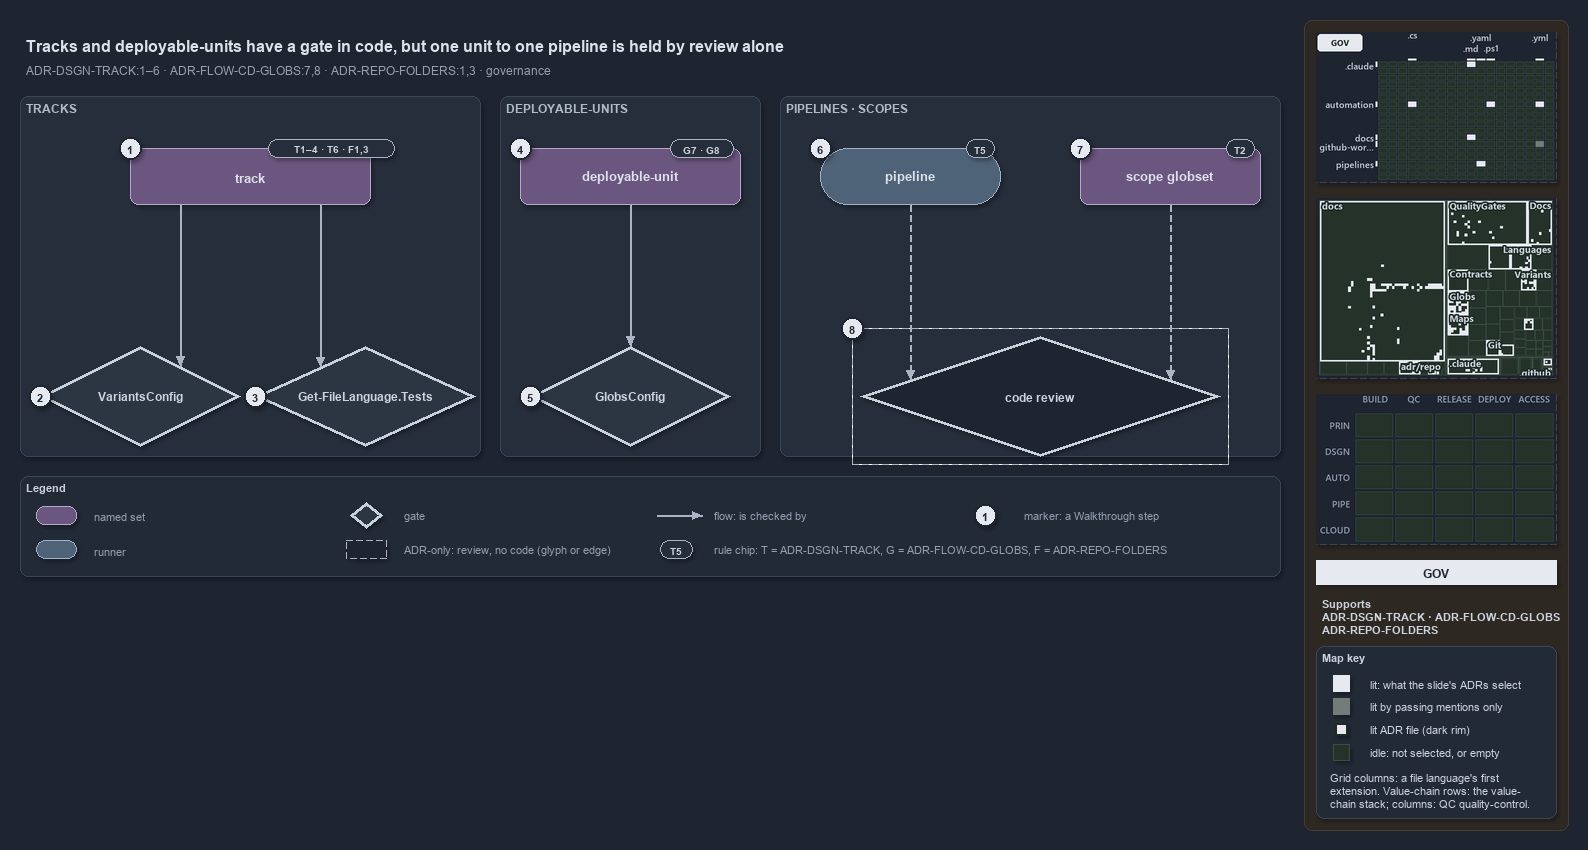

The diagram above was exported from draw.io. Its source (the exported page's mxGraphModel, read from the mxfile embedded in the PNG):
<mxGraphModel dx="1024" dy="768" grid="0" gridSize="10" guides="1" tooltips="1" connect="1" arrows="1" fold="1" page="1" pageScale="1" pageWidth="1572" pageHeight="600" background="#1E2430" math="0" shadow="1">
  <root>
    <mxCell id="0" />
    <mxCell id="1" parent="0" />
    <mxCell id="sidebar-bg" value="" style="rounded=1;arcSize=2;html=1;fillColor=#2E2823;strokeColor=#453C33;shadow=0;" vertex="1" parent="1">
      <mxGeometry x="1304" y="4" width="264" height="810" as="geometry" />
    </mxCell>
    <mxCell id="title" value="Tracks and deployable-units have a gate in code, but one unit to one pipeline is held by review alone" style="text;html=1;align=left;verticalAlign=middle;fontSize=16;fontStyle=1;fontColor=#DDE2E9;" vertex="1" parent="1">
      <mxGeometry x="20" y="14" width="1260" height="30" as="geometry" />
    </mxCell>
    <mxCell id="subtitle" value="ADR-DSGN-TRACK:1–6 · ADR-FLOW-CD-GLOBS:7,8 · ADR-REPO-FOLDERS:1,3 · governance" style="text;html=1;align=left;verticalAlign=middle;fontSize=12;fontColor=#949FAE;" vertex="1" parent="1">
      <mxGeometry x="20" y="44" width="1240" height="20" as="geometry" />
    </mxCell>
    <mxCell id="band-tracks" value="TRACKS" style="rounded=1;html=1;arcSize=3;fillColor=#262E3B;strokeColor=#3A4555;verticalAlign=top;align=left;spacingLeft=8;fontStyle=1;fontSize=12;fontColor=#B0BAC7;" vertex="1" parent="1">
      <mxGeometry x="20" y="80" width="460" height="360" as="geometry" />
    </mxCell>
    <mxCell id="band-units" value="DEPLOYABLE-UNITS" style="rounded=1;html=1;arcSize=3;fillColor=#262E3B;strokeColor=#3A4555;verticalAlign=top;align=left;spacingLeft=8;fontStyle=1;fontSize=12;fontColor=#B0BAC7;" vertex="1" parent="1">
      <mxGeometry x="500" y="80" width="260" height="360" as="geometry" />
    </mxCell>
    <mxCell id="band-pipelines" value="PIPELINES · SCOPES" style="rounded=1;html=1;arcSize=3;fillColor=#262E3B;strokeColor=#3A4555;verticalAlign=top;align=left;spacingLeft=8;fontStyle=1;fontSize=12;fontColor=#B0BAC7;" vertex="1" parent="1">
      <mxGeometry x="780" y="80" width="500" height="360" as="geometry" />
    </mxCell>
    <mxCell id="s-track" value="&lt;b&gt;track&lt;/b&gt;" style="rounded=1;whiteSpace=wrap;html=1;arcSize=20;fillColor=#6A567E;strokeColor=#B9A6CC;fontSize=13;fontColor=#DDE2E9;" vertex="1" parent="1">
      <mxGeometry x="130" y="132" width="240" height="56" as="geometry" />
    </mxCell>
    <mxCell id="chip-track" value="T1–4 · T6 · F1,3" style="rounded=1;arcSize=50;whiteSpace=wrap;html=1;fillColor=#262E3B;strokeColor=#AAB4C3;fontColor=#CDD3DC;fontStyle=1;fontSize=10.5;" vertex="1" parent="1">
      <mxGeometry x="268" y="123" width="126" height="18" as="geometry" />
    </mxCell>
    <mxCell id="g-variants" value="&lt;b&gt;VariantsConfig&lt;/b&gt;" style="rhombus;whiteSpace=wrap;html=1;fillColor=#2C3542;strokeColor=#C7D0DB;strokeWidth=3;fontSize=12;fontColor=#CDD3DC;" vertex="1" parent="1">
      <mxGeometry x="40" y="330" width="200" height="100" as="geometry" />
    </mxCell>
    <mxCell id="g-languages" value="&lt;b&gt;Get-FileLanguage.Tests&lt;/b&gt;" style="rhombus;whiteSpace=wrap;html=1;fillColor=#2C3542;strokeColor=#C7D0DB;strokeWidth=3;fontSize=12;fontColor=#CDD3DC;" vertex="1" parent="1">
      <mxGeometry x="255" y="330" width="220" height="100" as="geometry" />
    </mxCell>
    <mxCell id="s-unit" value="&lt;b&gt;deployable-unit&lt;/b&gt;" style="rounded=1;whiteSpace=wrap;html=1;arcSize=20;fillColor=#6A567E;strokeColor=#B9A6CC;fontSize=13;fontColor=#DDE2E9;" vertex="1" parent="1">
      <mxGeometry x="520" y="132" width="220" height="56" as="geometry" />
    </mxCell>
    <mxCell id="chip-unit" value="G7 · G8" style="rounded=1;arcSize=50;whiteSpace=wrap;html=1;fillColor=#262E3B;strokeColor=#AAB4C3;fontColor=#CDD3DC;fontStyle=1;fontSize=10.5;" vertex="1" parent="1">
      <mxGeometry x="670" y="123" width="63" height="18" as="geometry" />
    </mxCell>
    <mxCell id="g-globsconfig" value="&lt;b&gt;GlobsConfig&lt;/b&gt;" style="rhombus;whiteSpace=wrap;html=1;fillColor=#2C3542;strokeColor=#C7D0DB;strokeWidth=3;fontSize=12;fontColor=#CDD3DC;" vertex="1" parent="1">
      <mxGeometry x="530" y="330" width="200" height="100" as="geometry" />
    </mxCell>
    <mxCell id="r-pipeline" value="&lt;b&gt;pipeline&lt;/b&gt;" style="rounded=1;arcSize=50;whiteSpace=wrap;html=1;fillColor=#4E6378;strokeColor=#9FB3C8;fontSize=13;fontColor=#DDE2E9;" vertex="1" parent="1">
      <mxGeometry x="820" y="132" width="180" height="56" as="geometry" />
    </mxCell>
    <mxCell id="chip-pipeline" value="T5" style="rounded=1;arcSize=50;whiteSpace=wrap;html=1;fillColor=#262E3B;strokeColor=#AAB4C3;fontColor=#CDD3DC;fontStyle=1;fontSize=10.5;" vertex="1" parent="1">
      <mxGeometry x="966" y="123" width="28" height="18" as="geometry" />
    </mxCell>
    <mxCell id="s-scope" value="&lt;b&gt;scope globset&lt;/b&gt;" style="rounded=1;whiteSpace=wrap;html=1;arcSize=20;fillColor=#6A567E;strokeColor=#B9A6CC;fontSize=13;fontColor=#DDE2E9;" vertex="1" parent="1">
      <mxGeometry x="1080" y="132" width="180" height="56" as="geometry" />
    </mxCell>
    <mxCell id="chip-scope" value="T2" style="rounded=1;arcSize=50;whiteSpace=wrap;html=1;fillColor=#262E3B;strokeColor=#AAB4C3;fontColor=#CDD3DC;fontStyle=1;fontSize=10.5;" vertex="1" parent="1">
      <mxGeometry x="1226" y="123" width="28" height="18" as="geometry" />
    </mxCell>
    <mxCell id="g-review" value="&lt;b&gt;code review&lt;/b&gt;" style="rhombus;whiteSpace=wrap;html=1;fillColor=#1E2430;strokeColor=#C7D0DB;strokeWidth=3;dashed=1;fontSize=12;fontColor=#CDD3DC;" vertex="1" parent="1">
      <mxGeometry x="860" y="320" width="360" height="120" as="geometry" />
    </mxCell>
    <mxCell id="g-review-frame" value="" style="rounded=0;html=1;fillColor=none;strokeColor=#AAB4C3;dashed=1;" vertex="1" parent="1">
      <mxGeometry x="852" y="312" width="376" height="136" as="geometry" />
    </mxCell>
    <mxCell id="p-edge-track-variants-a" value="" style="text;html=1;strokeColor=none;fillColor=none;" vertex="1" parent="1">
      <mxGeometry x="180" y="188" width="1" height="1" as="geometry" />
    </mxCell>
    <mxCell id="p-edge-track-variants-b" value="" style="text;html=1;strokeColor=none;fillColor=none;" vertex="1" parent="1">
      <mxGeometry x="180" y="350.0" width="1" height="1" as="geometry" />
    </mxCell>
    <mxCell id="edge-track-variants" value="" style="edgeStyle=orthogonalEdgeStyle;rounded=1;html=1;fontSize=11;endArrow=block;strokeColor=#AAB4C3;fontColor=#CDD3DC;shadow=0;" edge="1" parent="1" source="p-edge-track-variants-a" target="p-edge-track-variants-b">
      <mxGeometry relative="1" as="geometry" />
    </mxCell>
    <mxCell id="p-edge-track-languages-a" value="" style="text;html=1;strokeColor=none;fillColor=none;" vertex="1" parent="1">
      <mxGeometry x="320" y="188" width="1" height="1" as="geometry" />
    </mxCell>
    <mxCell id="p-edge-track-languages-b" value="" style="text;html=1;strokeColor=none;fillColor=none;" vertex="1" parent="1">
      <mxGeometry x="320" y="350.5" width="1" height="1" as="geometry" />
    </mxCell>
    <mxCell id="edge-track-languages" value="" style="edgeStyle=orthogonalEdgeStyle;rounded=1;html=1;fontSize=11;endArrow=block;strokeColor=#AAB4C3;fontColor=#CDD3DC;shadow=0;" edge="1" parent="1" source="p-edge-track-languages-a" target="p-edge-track-languages-b">
      <mxGeometry relative="1" as="geometry" />
    </mxCell>
    <mxCell id="p-edge-unit-globsconfig-a" value="" style="text;html=1;strokeColor=none;fillColor=none;" vertex="1" parent="1">
      <mxGeometry x="630" y="188" width="1" height="1" as="geometry" />
    </mxCell>
    <mxCell id="p-edge-unit-globsconfig-b" value="" style="text;html=1;strokeColor=none;fillColor=none;" vertex="1" parent="1">
      <mxGeometry x="630" y="330" width="1" height="1" as="geometry" />
    </mxCell>
    <mxCell id="edge-unit-globsconfig" value="" style="edgeStyle=orthogonalEdgeStyle;rounded=1;html=1;fontSize=11;endArrow=block;strokeColor=#AAB4C3;fontColor=#CDD3DC;shadow=0;" edge="1" parent="1" source="p-edge-unit-globsconfig-a" target="p-edge-unit-globsconfig-b">
      <mxGeometry relative="1" as="geometry" />
    </mxCell>
    <mxCell id="p-edge-pipeline-review-a" value="" style="text;html=1;strokeColor=none;fillColor=none;" vertex="1" parent="1">
      <mxGeometry x="910" y="188" width="1" height="1" as="geometry" />
    </mxCell>
    <mxCell id="p-edge-pipeline-review-b" value="" style="text;html=1;strokeColor=none;fillColor=none;" vertex="1" parent="1">
      <mxGeometry x="910" y="363.3" width="1" height="1" as="geometry" />
    </mxCell>
    <mxCell id="edge-pipeline-review" value="" style="edgeStyle=orthogonalEdgeStyle;rounded=1;html=1;fontSize=11;endArrow=block;strokeColor=#AAB4C3;dashed=1;fontColor=#CDD3DC;shadow=0;" edge="1" parent="1" source="p-edge-pipeline-review-a" target="p-edge-pipeline-review-b">
      <mxGeometry relative="1" as="geometry" />
    </mxCell>
    <mxCell id="p-edge-scope-review-a" value="" style="text;html=1;strokeColor=none;fillColor=none;" vertex="1" parent="1">
      <mxGeometry x="1170" y="188" width="1" height="1" as="geometry" />
    </mxCell>
    <mxCell id="p-edge-scope-review-b" value="" style="text;html=1;strokeColor=none;fillColor=none;" vertex="1" parent="1">
      <mxGeometry x="1170" y="363.3" width="1" height="1" as="geometry" />
    </mxCell>
    <mxCell id="edge-scope-review" value="" style="edgeStyle=orthogonalEdgeStyle;rounded=1;html=1;fontSize=11;endArrow=block;strokeColor=#AAB4C3;dashed=1;fontColor=#CDD3DC;shadow=0;" edge="1" parent="1" source="p-edge-scope-review-a" target="p-edge-scope-review-b">
      <mxGeometry relative="1" as="geometry" />
    </mxCell>
    <mxCell id="mark-1" value="1" style="ellipse;html=1;fillColor=#E6EAF0;strokeColor=#1E2430;strokeWidth=2;fontColor=#1E2430;fontStyle=1;fontSize=11;" vertex="1" parent="1">
      <mxGeometry x="119" y="121" width="22" height="22" as="geometry" />
    </mxCell>
    <mxCell id="mark-2" value="2" style="ellipse;html=1;fillColor=#E6EAF0;strokeColor=#1E2430;strokeWidth=2;fontColor=#1E2430;fontStyle=1;fontSize=11;" vertex="1" parent="1">
      <mxGeometry x="29" y="369" width="22" height="22" as="geometry" />
    </mxCell>
    <mxCell id="mark-3" value="3" style="ellipse;html=1;fillColor=#E6EAF0;strokeColor=#1E2430;strokeWidth=2;fontColor=#1E2430;fontStyle=1;fontSize=11;" vertex="1" parent="1">
      <mxGeometry x="244" y="369" width="22" height="22" as="geometry" />
    </mxCell>
    <mxCell id="mark-4" value="4" style="ellipse;html=1;fillColor=#E6EAF0;strokeColor=#1E2430;strokeWidth=2;fontColor=#1E2430;fontStyle=1;fontSize=11;" vertex="1" parent="1">
      <mxGeometry x="509" y="121" width="22" height="22" as="geometry" />
    </mxCell>
    <mxCell id="mark-5" value="5" style="ellipse;html=1;fillColor=#E6EAF0;strokeColor=#1E2430;strokeWidth=2;fontColor=#1E2430;fontStyle=1;fontSize=11;" vertex="1" parent="1">
      <mxGeometry x="519" y="369" width="22" height="22" as="geometry" />
    </mxCell>
    <mxCell id="mark-6" value="6" style="ellipse;html=1;fillColor=#E6EAF0;strokeColor=#1E2430;strokeWidth=2;fontColor=#1E2430;fontStyle=1;fontSize=11;" vertex="1" parent="1">
      <mxGeometry x="809" y="121" width="22" height="22" as="geometry" />
    </mxCell>
    <mxCell id="mark-7" value="7" style="ellipse;html=1;fillColor=#E6EAF0;strokeColor=#1E2430;strokeWidth=2;fontColor=#1E2430;fontStyle=1;fontSize=11;" vertex="1" parent="1">
      <mxGeometry x="1069" y="121" width="22" height="22" as="geometry" />
    </mxCell>
    <mxCell id="mark-8" value="8" style="ellipse;html=1;fillColor=#E6EAF0;strokeColor=#1E2430;strokeWidth=2;fontColor=#1E2430;fontStyle=1;fontSize=11;" vertex="1" parent="1">
      <mxGeometry x="841" y="301" width="22" height="22" as="geometry" />
    </mxCell>
    <mxCell id="legend" value="&lt;b&gt;Legend&lt;/b&gt;" style="rounded=1;whiteSpace=wrap;html=1;arcSize=6;fillColor=#222A36;strokeColor=#3A4555;align=left;verticalAlign=top;spacing=8;fontSize=11;fontColor=#CDD3DC;" vertex="1" parent="1">
      <mxGeometry x="20" y="460" width="1260" height="100" as="geometry" />
    </mxCell>
    <mxCell id="legend-1" value="" style="rounded=1;whiteSpace=wrap;html=1;arcSize=20;fillColor=#6A567E;strokeColor=#B9A6CC;fontColor=#DDE2E9;" vertex="1" parent="1">
      <mxGeometry x="36" y="490" width="40" height="18" as="geometry" />
    </mxCell>
    <mxCell id="legend-1-text" value="named set" style="text;html=1;align=left;verticalAlign=middle;fontSize=11;fontColor=#949FAE;" vertex="1" parent="1">
      <mxGeometry x="88" y="489" width="250" height="20" as="geometry" />
    </mxCell>
    <mxCell id="legend-2" value="" style="rounded=1;arcSize=50;whiteSpace=wrap;html=1;fillColor=#4E6378;strokeColor=#9FB3C8;fontColor=#DDE2E9;" vertex="1" parent="1">
      <mxGeometry x="36" y="524" width="40" height="18" as="geometry" />
    </mxCell>
    <mxCell id="legend-2-text" value="runner" style="text;html=1;align=left;verticalAlign=middle;fontSize=11;fontColor=#949FAE;" vertex="1" parent="1">
      <mxGeometry x="88" y="523" width="250" height="20" as="geometry" />
    </mxCell>
    <mxCell id="legend-3" value="" style="rhombus;whiteSpace=wrap;html=1;fillColor=#2C3542;strokeColor=#C7D0DB;strokeWidth=3;fontColor=#CDD3DC;" vertex="1" parent="1">
      <mxGeometry x="350" y="486" width="32" height="26" as="geometry" />
    </mxCell>
    <mxCell id="legend-3-text" value="gate" style="text;html=1;align=left;verticalAlign=middle;fontSize=11;fontColor=#949FAE;" vertex="1" parent="1">
      <mxGeometry x="398" y="489" width="250" height="20" as="geometry" />
    </mxCell>
    <mxCell id="legend-4" value="" style="rounded=1;whiteSpace=wrap;html=1;arcSize=20;fillColor=#1E2430;strokeColor=#AAB4C3;dashed=1;" vertex="1" parent="1">
      <mxGeometry x="346" y="524" width="40" height="18" as="geometry" />
    </mxCell>
    <mxCell id="legend-4-text" value="ADR-only: review, no code (glyph or edge)" style="text;html=1;align=left;verticalAlign=middle;fontSize=11;fontColor=#949FAE;" vertex="1" parent="1">
      <mxGeometry x="398" y="523" width="250" height="20" as="geometry" />
    </mxCell>
    <mxCell id="p-legend-5-a" value="" style="text;html=1;strokeColor=none;fillColor=none;" vertex="1" parent="1">
      <mxGeometry x="656" y="499" width="1" height="1" as="geometry" />
    </mxCell>
    <mxCell id="p-legend-5-b" value="" style="text;html=1;strokeColor=none;fillColor=none;" vertex="1" parent="1">
      <mxGeometry x="702" y="499" width="1" height="1" as="geometry" />
    </mxCell>
    <mxCell id="legend-5" value="" style="edgeStyle=orthogonalEdgeStyle;rounded=1;html=1;fontSize=11;endArrow=block;strokeColor=#AAB4C3;fontColor=#CDD3DC;shadow=0;" edge="1" parent="1" source="p-legend-5-a" target="p-legend-5-b">
      <mxGeometry relative="1" as="geometry" />
    </mxCell>
    <mxCell id="legend-5-text" value="flow: is checked by" style="text;html=1;align=left;verticalAlign=middle;fontSize=11;fontColor=#949FAE;" vertex="1" parent="1">
      <mxGeometry x="708" y="489" width="250" height="20" as="geometry" />
    </mxCell>
    <mxCell id="legend-6" value="T5" style="rounded=1;arcSize=50;whiteSpace=wrap;html=1;fillColor=#262E3B;strokeColor=#AAB4C3;fontColor=#CDD3DC;fontStyle=1;fontSize=10.5;" vertex="1" parent="1">
      <mxGeometry x="660" y="524" width="32" height="18" as="geometry" />
    </mxCell>
    <mxCell id="legend-6-text" value="rule chip: T = ADR-DSGN-TRACK, G = ADR-FLOW-CD-GLOBS, F = ADR-REPO-FOLDERS" style="text;html=1;align=left;verticalAlign=middle;fontSize=11;fontColor=#949FAE;" vertex="1" parent="1">
      <mxGeometry x="708" y="523" width="250" height="20" as="geometry" />
    </mxCell>
    <mxCell id="legend-7" value="1" style="ellipse;html=1;fillColor=#E6EAF0;strokeColor=#1E2430;strokeWidth=2;fontColor=#1E2430;fontStyle=1;fontSize=11;" vertex="1" parent="1">
      <mxGeometry x="974" y="488" width="22" height="22" as="geometry" />
    </mxCell>
    <mxCell id="legend-7-text" value="marker: a Walkthrough step" style="text;html=1;align=left;verticalAlign=middle;fontSize=11;fontColor=#949FAE;" vertex="1" parent="1">
      <mxGeometry x="1018" y="489" width="230" height="20" as="geometry" />
    </mxCell>
    <mxCell id="minimap-grid" value="" style="shape=image;html=1;imageAspect=0;aspect=fixed;verticalLabelPosition=bottom;strokeColor=#3A4555;dashed=1;fillColor=#222A36;image=data:image/png,(base64 omitted: 14512 chars);" vertex="1" parent="1">
      <mxGeometry x="1316" y="16" width="240" height="150" as="geometry" />
    </mxCell>
    <mxCell id="minimap-tree" value="" style="shape=image;html=1;imageAspect=0;aspect=fixed;verticalLabelPosition=bottom;strokeColor=#3A4555;dashed=1;fillColor=#222A36;image=data:image/png,(base64 omitted: 29480 chars);" vertex="1" parent="1">
      <mxGeometry x="1316" y="182" width="240" height="180" as="geometry" />
    </mxCell>
    <mxCell id="minimap-chain" value="" style="shape=image;html=1;imageAspect=0;aspect=fixed;verticalLabelPosition=bottom;strokeColor=#3A4555;dashed=1;fillColor=#222A36;image=data:image/png,(base64 omitted: 11912 chars);" vertex="1" parent="1">
      <mxGeometry x="1316" y="378" width="240" height="150" as="geometry" />
    </mxCell>
    <mxCell id="lens-badge" value="GOV" style="rounded=0;whiteSpace=wrap;html=1;align=center;verticalAlign=middle;fontSize=12;fontStyle=1;fontColor=#1E2430;fillColor=#E6EAF0;strokeColor=none;" vertex="1" parent="1">
      <mxGeometry x="1316" y="544" width="240" height="24" as="geometry" />
    </mxCell>
    <mxCell id="supports" value="&lt;b&gt;Supports&lt;/b&gt;&lt;br&gt;ADR-DSGN-TRACK · ADR-FLOW-CD-GLOBS&lt;br&gt;ADR-REPO-FOLDERS" style="text;html=1;whiteSpace=wrap;align=left;verticalAlign=top;fontSize=11;fontColor=#CDD3DC;" vertex="1" parent="1">
      <mxGeometry x="1316" y="576" width="240" height="46" as="geometry" />
    </mxCell>
    <mxCell id="mapkey" value="&lt;b&gt;Map key&lt;/b&gt;" style="rounded=1;arcSize=6;whiteSpace=wrap;html=1;align=left;verticalAlign=top;fontSize=11;fontColor=#CDD3DC;fillColor=#222A36;strokeColor=#3A4555;spacingLeft=8;spacingTop=2;" vertex="1" parent="1">
      <mxGeometry x="1316" y="630" width="240" height="172" as="geometry" />
    </mxCell>
    <mxCell id="mapkey-lit" value="" style="rounded=0;html=1;fillColor=#E6EAF0;strokeColor=#E6EAF0;" vertex="1" parent="1">
      <mxGeometry x="1333.0" y="659.0" width="16" height="16" as="geometry" />
    </mxCell>
    <mxCell id="mapkey-lit-text" value="lit: what the slide's ADRs select" style="text;html=1;align=left;verticalAlign=middle;fontSize=11;fontColor=#CDD3DC;" vertex="1" parent="1">
      <mxGeometry x="1364" y="657" width="184" height="20" as="geometry" />
    </mxCell>
    <mxCell id="mapkey-touched" value="" style="rounded=0;html=1;fillColor=#727C79;strokeColor=#727C79;" vertex="1" parent="1">
      <mxGeometry x="1333.0" y="682.0" width="16" height="16" as="geometry" />
    </mxCell>
    <mxCell id="mapkey-touched-text" value="lit by passing mentions only" style="text;html=1;align=left;verticalAlign=middle;fontSize=11;fontColor=#CDD3DC;" vertex="1" parent="1">
      <mxGeometry x="1364" y="680" width="184" height="20" as="geometry" />
    </mxCell>
    <mxCell id="mapkey-adr" value="" style="rounded=0;html=1;fillColor=#E6EAF0;strokeColor=#1C2A24;strokeWidth=2;" vertex="1" parent="1">
      <mxGeometry x="1335.0" y="707.0" width="12" height="12" as="geometry" />
    </mxCell>
    <mxCell id="mapkey-adr-text" value="lit ADR file (dark rim)" style="text;html=1;align=left;verticalAlign=middle;fontSize=11;fontColor=#CDD3DC;" vertex="1" parent="1">
      <mxGeometry x="1364" y="703" width="184" height="20" as="geometry" />
    </mxCell>
    <mxCell id="mapkey-idle" value="" style="rounded=0;html=1;fillColor=#243229;strokeColor=#3B4D43;" vertex="1" parent="1">
      <mxGeometry x="1333.0" y="728.0" width="16" height="16" as="geometry" />
    </mxCell>
    <mxCell id="mapkey-idle-text" value="idle: not selected, or empty" style="text;html=1;align=left;verticalAlign=middle;fontSize=11;fontColor=#CDD3DC;" vertex="1" parent="1">
      <mxGeometry x="1364" y="726" width="184" height="20" as="geometry" />
    </mxCell>
    <mxCell id="mapkey-codes" value="Grid columns: a file language's first&lt;br&gt;extension. Value-chain rows: the value-&lt;br&gt;chain stack; columns: QC quality-control." style="text;html=1;align=left;verticalAlign=top;whiteSpace=wrap;fontSize=11;fontColor=#CDD3DC;" vertex="1" parent="1">
      <mxGeometry x="1324" y="750" width="224" height="46" as="geometry" />
    </mxCell>
  </root>
</mxGraphModel>